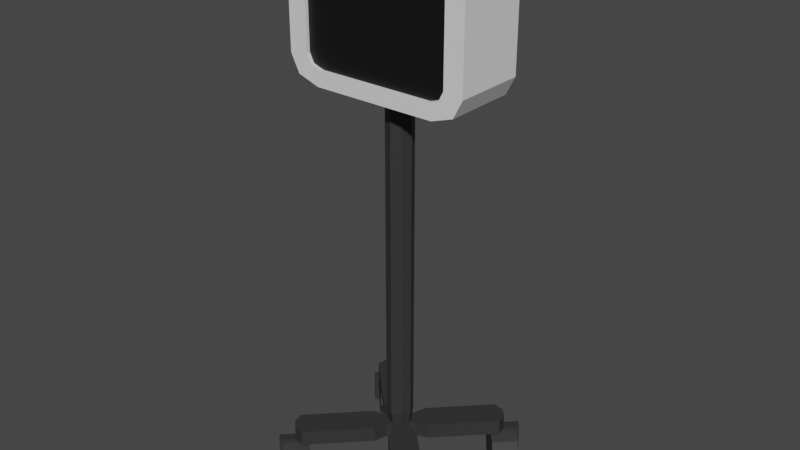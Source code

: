 # Source: heart_rate_monitor.blend  (saved by Blender 2.93.21; exported with 4.5.12 LTS)
import bpy
from mathutils import Matrix  # noqa: F401  (used for matrix-valued properties, if any)

bpy.ops.wm.read_factory_settings(use_empty=True)
scene = bpy.context.scene
scene.name = 'Scene'

# ---- collections
col_collection = bpy.data.collections.new('Collection'); scene.collection.children.link(col_collection)

# ---- materials (node trees are filled in below, after node groups)
mat_material_001 = bpy.data.materials.new('Material.001')
mat_material_001.use_transparent_shadow = False
mat_material_002 = bpy.data.materials.new('Material.002')
mat_material_002.use_transparent_shadow = False
mat_material_003 = bpy.data.materials.new('Material.003')
mat_material_003.use_transparent_shadow = False

# ---- material node trees
mat_material_001.use_nodes = True; mat_material_001.node_tree.nodes.clear()
_N = mat_material_001.node_tree.nodes; _L = mat_material_001.node_tree.links
n0 = _N.new('ShaderNodeBsdfPrincipled'); n0.name = 'Principled BSDF'; n0.location = (10, 300)
n0.distribution = 'GGX'
n0.subsurface_method = 'BURLEY'
n0.inputs[0].default_value = (0.0331, 0.0331, 0.0331, 1.0)
n0.inputs[3].default_value = 1.45
n0.inputs[27].default_value = (0.0, 0.0, 0.0, 1.0)
n0.inputs[28].default_value = 1.0
n1 = _N.new('ShaderNodeOutputMaterial'); n1.name = 'Material Output'; n1.location = (300, 300)
_L.new(n0.outputs[0], n1.inputs[0])
n1.is_active_output = True
mat_material_002.use_nodes = True; mat_material_002.node_tree.nodes.clear()
_N = mat_material_002.node_tree.nodes; _L = mat_material_002.node_tree.links
n0 = _N.new('ShaderNodeBsdfPrincipled'); n0.name = 'Principled BSDF'; n0.location = (10, 300)
n0.distribution = 'GGX'
n0.subsurface_method = 'BURLEY'
n0.inputs[3].default_value = 1.45
n0.inputs[27].default_value = (0.0, 0.0, 0.0, 1.0)
n0.inputs[28].default_value = 1.0
n1 = _N.new('ShaderNodeOutputMaterial'); n1.name = 'Material Output'; n1.location = (300, 300)
_L.new(n0.outputs[0], n1.inputs[0])
n1.is_active_output = True
mat_material_003.use_nodes = True; mat_material_003.node_tree.nodes.clear()
_N = mat_material_003.node_tree.nodes; _L = mat_material_003.node_tree.links
n0 = _N.new('ShaderNodeBsdfPrincipled'); n0.name = 'Principled BSDF'; n0.location = (10, 300)
n0.distribution = 'GGX'
n0.subsurface_method = 'BURLEY'
n0.inputs[0].default_value = (0.004242, 0.004242, 0.004242, 1.0)
n0.inputs[3].default_value = 1.45
n0.inputs[27].default_value = (0.0, 0.0, 0.0, 1.0)
n0.inputs[28].default_value = 1.0
n1 = _N.new('ShaderNodeOutputMaterial'); n1.name = 'Material Output'; n1.location = (300, 300)
_L.new(n0.outputs[0], n1.inputs[0])
n1.is_active_output = True

# ---- world
world_world = bpy.data.worlds.new('World'); scene.world = world_world
world_world.use_nodes = True; world_world.node_tree.nodes.clear()
_N = world_world.node_tree.nodes; _L = world_world.node_tree.links
n0 = _N.new('ShaderNodeOutputWorld'); n0.name = 'World Output'; n0.location = (300, 300)
n1 = _N.new('ShaderNodeBackground'); n1.name = 'Background'; n1.location = (10, 300)
n1.inputs[0].default_value = (0.05088, 0.05088, 0.05088, 1.0)
_L.new(n1.outputs[0], n0.inputs[0])
n0.is_active_output = True
world_world.color = (0.05088, 0.05088, 0.05088)
world_world.use_sun_shadow = False
world_world.sun_shadow_jitter_overblur = 0.0

# ---- meshes
me_cylinder = bpy.data.meshes.new('Cylinder')
me_cylinder.from_pydata([(0.0, 1.0, -5.092), (0.0, 1.0, 22.11), (0.7071, 0.7071, -5.092), (0.7071, 0.7071, 22.11), (1.0, -4.371e-08, -5.092), (1.0, -4.371e-08, 22.11), (0.7071, -0.7071, -5.092), (0.7071, -0.7071, 22.11), (-8.742e-08, -1.0, -5.092), (-8.742e-08, -1.0, 22.11), (-0.7071, -0.7071, -5.092), (-0.7071, -0.7071, 22.11), (-1.0, 1.192e-08, -5.092), (-1.0, 1.192e-08, 22.11), (-0.7071, 0.7071, -5.092), (-0.7071, 0.7071, 22.11), (-9.224e-08, 0.7933, -6.434), (0.5609, 0.5609, -6.434), (0.7933, -4.016e-08, -6.434), (0.5609, -0.5609, -6.434), (-1.616e-07, -0.7933, -6.434), (-0.5609, -0.5609, -6.434), (-0.7933, 3.975e-09, -6.434), (-0.5609, 0.5609, -6.434)], [], [(0, 1, 3, 2), (2, 3, 5, 4), (4, 5, 7, 6), (6, 7, 9, 8), (8, 9, 11, 10), (10, 11, 13, 12), (3, 1, 15, 13, 11, 9, 7, 5), (12, 13, 15, 14), (14, 15, 1, 0), (4, 6, 19, 18), (16, 17, 18, 19, 20, 21, 22, 23), (10, 12, 22, 21), (6, 8, 20, 19), (12, 14, 23, 22), (2, 4, 18, 17), (8, 10, 21, 20), (14, 0, 16, 23), (0, 2, 17, 16)])
_uv = me_cylinder.uv_layers.new(name='UVMap')
_uv.uv.foreach_set('vector', [1.0, 0.5, 1.0, 1.0, 0.875, 1.0, 0.875, 0.5, 0.875, 0.5, 0.875, 1.0, 0.75, 1.0, 0.75, 0.5, 0.75, 0.5, 0.75, 1.0, 0.625, 1.0, 0.625, 0.5, 0.625, 0.5, 0.625, 1.0, 0.5, 1.0, 0.5, 0.5, 0.5, 0.5, 0.5, 1.0, 0.375, 1.0, 0.375, 0.5, 0.375, 0.5, 0.375, 1.0, 0.25, 1.0, 0.25, 0.5, 0.4197, 0.4197, 0.25, 0.49, 0.08029, 0.4197, 0.01, 0.25, 0.08029, 0.08029, 0.25, 0.01, 0.4197, 0.08029, 0.49, 0.25, 0.25, 0.5, 0.25, 1.0, 0.125, 1.0, 0.125, 0.5, 0.125, 0.5, 0.125, 1.0, 0.0, 1.0, 0.0, 0.5, 0.75, 0.5, 0.625, 0.5, 0.625, 0.5, 0.75, 0.5, 0.75, 0.49, 0.9197, 0.4197, 0.99, 0.25, 0.9197, 0.08029, 0.75, 0.01, 0.5803, 0.08029, 0.51, 0.25, 0.5803, 0.4197, 0.375, 0.5, 0.25, 0.5, 0.25, 0.5, 0.375, 0.5, 0.625, 0.5, 0.5, 0.5, 0.5, 0.5, 0.625, 0.5, 0.25, 0.5, 0.125, 0.5, 0.125, 0.5, 0.25, 0.5, 0.875, 0.5, 0.75, 0.5, 0.75, 0.5, 0.875, 0.5, 0.5, 0.5, 0.375, 0.5, 0.375, 0.5, 0.5, 0.5, 0.125, 0.5, 0.0, 0.5, 0.0, 0.5, 0.125, 0.5, 1.0, 0.5, 0.875, 0.5, 0.875, 0.5, 1.0, 0.5])
me_cylinder.materials.append(mat_material_001)
me_cylinder.use_remesh_fix_poles = True
me_cylinder.use_remesh_preserve_attributes = False
me_cylinder.update()
me_cube_001 = bpy.data.meshes.new('Cube.001')
me_cube_001.from_pydata([(-0.5653, -0.7969, -1.0), (-0.5653, -0.7969, 1.0), (-1.0, 1.0, -1.0), (-1.0, 1.0, 1.0), (0.5653, -0.7969, -1.0), (0.5653, -0.7969, 1.0), (1.0, 1.0, -1.0), (1.0, 1.0, 1.0), (-1.0, -0.5499, -1.0), (-1.0, -0.5499, 1.0), (1.0, -0.5499, -1.0), (1.0, -0.5499, 1.0), (-0.5653, -1.192, -1.0), (-0.5653, -1.192, 1.0), (0.5653, -1.192, 1.0), (0.5653, -1.192, -1.0), (0.3333, 1.134, -1.0), (-0.3333, 1.134, -1.0), (-0.3333, 1.134, 1.0), (0.3333, 1.134, 1.0), (-0.1884, -0.7969, -1.0), (0.1884, -0.7969, -1.0), (0.1884, -0.7969, 1.0), (-0.1884, -0.7969, 1.0), (-0.3333, -0.5499, 1.0), (0.3333, -0.5499, 1.0), (0.3333, -0.5499, -1.0), (-0.3333, -0.5499, -1.0), (-0.1884, -1.192, -1.0), (0.1884, -1.192, -1.0), (0.1884, -1.192, 1.0), (-0.1884, -1.192, 1.0), (-1.0, 0.869, 1.0), (1.0, 0.869, -1.0), (-1.0, 0.869, -1.0), (1.0, 0.869, 1.0), (-0.3333, 0.9918, -1.0), (0.3333, 0.9918, -1.0), (0.3333, 0.9918, 1.0), (-0.3333, 0.9918, 1.0), (0.3333, 1.408, -1.396), (-0.3333, 1.408, -1.396), (-0.3333, 0.9918, -1.396), (0.3333, 0.9918, -1.396), (0.3333, 1.486, -1.0), (-0.3333, 1.486, -1.0), (0.3333, 1.486, -1.396), (-0.3333, 1.486, -1.396), (0.3333, 1.408, -4.704), (-0.3333, 1.408, -4.704), (0.3333, 1.486, -4.704), (-0.3333, 1.486, -4.704)], [], [(34, 32, 3, 2), (16, 19, 7, 6), (10, 11, 5, 4), (23, 1, 13, 31), (26, 10, 4, 21), (24, 9, 1, 23), (39, 32, 9, 24), (37, 33, 10, 26), (33, 35, 11, 10), (0, 1, 9, 8), (28, 31, 13, 12), (4, 5, 14, 15), (1, 0, 12, 13), (21, 4, 15, 29), (0, 20, 28, 12), (20, 21, 29, 28), (15, 14, 30, 29), (29, 30, 31, 28), (34, 36, 27, 8), (36, 37, 26, 27), (35, 38, 25, 11), (38, 39, 24, 25), (11, 25, 22, 5), (25, 24, 23, 22), (8, 27, 20, 0), (27, 26, 21, 20), (5, 22, 30, 14), (22, 23, 31, 30), (2, 3, 18, 17), (17, 18, 19, 16), (19, 18, 39, 38), (7, 19, 38, 35), (17, 16, 44, 45), (2, 17, 36, 34), (6, 7, 35, 33), (16, 6, 33, 37), (18, 3, 32, 39), (8, 9, 32, 34), (41, 40, 43, 42), (16, 37, 43, 40), (37, 36, 42, 43), (36, 17, 41, 42), (45, 44, 46, 47), (16, 40, 46, 44), (41, 47, 51, 49), (41, 17, 45, 47), (48, 49, 51, 50), (40, 41, 49, 48), (47, 46, 50, 51), (46, 40, 48, 50)])
_uv = me_cube_001.uv_layers.new(name='UVMap')
_uv.uv.foreach_set('vector', [0.375, 0.2394, 0.625, 0.2394, 0.625, 0.25, 0.375, 0.25, 0.375, 0.4167, 0.625, 0.4167, 0.625, 0.5, 0.375, 0.5, 0.375, 0.625, 0.625, 0.625, 0.625, 0.75, 0.375, 0.75, 0.7917, 0.75, 0.875, 0.75, 0.875, 0.75, 0.7917, 0.75, 0.2917, 0.625, 0.375, 0.625, 0.375, 0.75, 0.2917, 0.75, 0.7917, 0.625, 0.875, 0.625, 0.875, 0.75, 0.7917, 0.75, 0.7917, 0.5106, 0.875, 0.5106, 0.875, 0.625, 0.7917, 0.625, 0.2917, 0.5106, 0.375, 0.5106, 0.375, 0.625, 0.2917, 0.625, 0.375, 0.5106, 0.625, 0.5106, 0.625, 0.625, 0.375, 0.625, 0.375, 0.0, 0.625, 0.0, 0.625, 0.125, 0.375, 0.125, 0.375, 0.9167, 0.625, 0.9167, 0.625, 1.0, 0.375, 1.0, 0.375, 0.75, 0.625, 0.75, 0.625, 0.75, 0.375, 0.75, 0.625, 0.0, 0.375, 0.0, 0.375, 0.0, 0.625, 0.0, 0.2917, 0.75, 0.375, 0.75, 0.375, 0.75, 0.2917, 0.75, 0.125, 0.75, 0.2083, 0.75, 0.2083, 0.75, 0.125, 0.75, 0.2083, 0.75, 0.2917, 0.75, 0.2917, 0.75, 0.2083, 0.75, 0.375, 0.75, 0.625, 0.75, 0.625, 0.8333, 0.375, 0.8333, 0.375, 0.8333, 0.625, 0.8333, 0.625, 0.9167, 0.375, 0.9167, 0.125, 0.5106, 0.2083, 0.5106, 0.2083, 0.625, 0.125, 0.625, 0.2083, 0.5106, 0.2917, 0.5106, 0.2917, 0.625, 0.2083, 0.625, 0.625, 0.5106, 0.7083, 0.5106, 0.7083, 0.625, 0.625, 0.625, 0.7083, 0.5106, 0.7917, 0.5106, 0.7917, 0.625, 0.7083, 0.625, 0.625, 0.625, 0.7083, 0.625, 0.7083, 0.75, 0.625, 0.75, 0.7083, 0.625, 0.7917, 0.625, 0.7917, 0.75, 0.7083, 0.75, 0.125, 0.625, 0.2083, 0.625, 0.2083, 0.75, 0.125, 0.75, 0.2083, 0.625, 0.2917, 0.625, 0.2917, 0.75, 0.2083, 0.75, 0.625, 0.75, 0.7083, 0.75, 0.7083, 0.75, 0.625, 0.75, 0.7083, 0.75, 0.7917, 0.75, 0.7917, 0.75, 0.7083, 0.75, 0.375, 0.25, 0.625, 0.25, 0.625, 0.3333, 0.375, 0.3333, 0.375, 0.3333, 0.625, 0.3333, 0.625, 0.4167, 0.375, 0.4167, 0.7083, 0.5, 0.7917, 0.5, 0.7917, 0.5106, 0.7083, 0.5106, 0.625, 0.5, 0.7083, 0.5, 0.7083, 0.5106, 0.625, 0.5106, 0.375, 0.3333, 0.375, 0.4167, 0.375, 0.4167, 0.375, 0.3333, 0.125, 0.5, 0.2083, 0.5, 0.2083, 0.5106, 0.125, 0.5106, 0.375, 0.5, 0.625, 0.5, 0.625, 0.5106, 0.375, 0.5106, 0.2917, 0.5, 0.375, 0.5, 0.375, 0.5106, 0.2917, 0.5106, 0.7917, 0.5, 0.875, 0.5, 0.875, 0.5106, 0.7917, 0.5106, 0.375, 0.125, 0.625, 0.125, 0.625, 0.2394, 0.375, 0.2394, 0.2083, 0.5, 0.2917, 0.5, 0.2917, 0.5106, 0.2083, 0.5106, 0.2917, 0.5, 0.2917, 0.5106, 0.2917, 0.5106, 0.2917, 0.5, 0.2917, 0.5106, 0.2083, 0.5106, 0.2083, 0.5106, 0.2917, 0.5106, 0.2083, 0.5106, 0.2083, 0.5, 0.2083, 0.5, 0.2083, 0.5106, 0.375, 0.3333, 0.375, 0.4167, 0.375, 0.4167, 0.375, 0.3333, 0.2917, 0.5, 0.2917, 0.5, 0.2917, 0.5, 0.2917, 0.5, 0.2083, 0.5, 0.2083, 0.5, 0.2083, 0.5, 0.2083, 0.5, 0.2083, 0.5, 0.2083, 0.5, 0.2083, 0.5, 0.2083, 0.5, 0.2917, 0.5, 0.2083, 0.5, 0.2083, 0.5, 0.2917, 0.5, 0.2917, 0.5, 0.2083, 0.5, 0.2083, 0.5, 0.2917, 0.5, 0.375, 0.3333, 0.375, 0.4167, 0.375, 0.4167, 0.375, 0.3333, 0.2917, 0.5, 0.2917, 0.5, 0.2917, 0.5, 0.2917, 0.5])
me_cube_001.materials.append(mat_material_001)
me_cube_001.use_remesh_fix_poles = True
me_cube_001.use_remesh_preserve_attributes = False
me_cube_001.update()
me_cylinder_001 = bpy.data.meshes.new('Cylinder.001')
me_cylinder_001.from_pydata([(0.0, 1.0, -1.0), (0.0, 1.0, 1.0), (0.7071, 0.7071, -1.0), (0.7071, 0.7071, 1.0), (1.0, -4.371e-08, -1.0), (1.0, -4.371e-08, 1.0), (0.7071, -0.7071, -1.0), (0.7071, -0.7071, 1.0), (-8.742e-08, -1.0, -1.0), (-8.742e-08, -1.0, 1.0), (-0.7071, -0.7071, -1.0), (-0.7071, -0.7071, 1.0), (-1.0, 1.192e-08, -1.0), (-1.0, 1.192e-08, 1.0), (-0.7071, 0.7071, -1.0), (-0.7071, 0.7071, 1.0)], [], [(0, 1, 3, 2), (2, 3, 5, 4), (4, 5, 7, 6), (6, 7, 9, 8), (8, 9, 11, 10), (10, 11, 13, 12), (3, 1, 15, 13, 11, 9, 7, 5), (12, 13, 15, 14), (14, 15, 1, 0), (0, 2, 4, 6, 8, 10, 12, 14)])
_uv = me_cylinder_001.uv_layers.new(name='UVMap')
_uv.uv.foreach_set('vector', [1.0, 0.5, 1.0, 1.0, 0.875, 1.0, 0.875, 0.5, 0.875, 0.5, 0.875, 1.0, 0.75, 1.0, 0.75, 0.5, 0.75, 0.5, 0.75, 1.0, 0.625, 1.0, 0.625, 0.5, 0.625, 0.5, 0.625, 1.0, 0.5, 1.0, 0.5, 0.5, 0.5, 0.5, 0.5, 1.0, 0.375, 1.0, 0.375, 0.5, 0.375, 0.5, 0.375, 1.0, 0.25, 1.0, 0.25, 0.5, 0.4197, 0.4197, 0.25, 0.49, 0.08029, 0.4197, 0.01, 0.25, 0.08029, 0.08029, 0.25, 0.01, 0.4197, 0.08029, 0.49, 0.25, 0.25, 0.5, 0.25, 1.0, 0.125, 1.0, 0.125, 0.5, 0.125, 0.5, 0.125, 1.0, 0.0, 1.0, 0.0, 0.5, 0.75, 0.49, 0.9197, 0.4197, 0.99, 0.25, 0.9197, 0.08029, 0.75, 0.01, 0.5803, 0.08029, 0.51, 0.25, 0.5803, 0.4197])
me_cylinder_001.materials.append(mat_material_001)
me_cylinder_001.use_remesh_fix_poles = True
me_cylinder_001.use_remesh_preserve_attributes = False
me_cylinder_001.update()
me_cube_002 = bpy.data.meshes.new('Cube.002')
me_cube_002.from_pydata([(-0.5653, -0.7969, -1.0), (-0.5653, -0.7969, 1.0), (-1.0, 1.0, -1.0), (-1.0, 1.0, 1.0), (0.5653, -0.7969, -1.0), (0.5653, -0.7969, 1.0), (1.0, 1.0, -1.0), (1.0, 1.0, 1.0), (-1.0, -0.5499, -1.0), (-1.0, -0.5499, 1.0), (1.0, -0.5499, -1.0), (1.0, -0.5499, 1.0), (-0.5653, -1.192, -1.0), (-0.5653, -1.192, 1.0), (0.5653, -1.192, 1.0), (0.5653, -1.192, -1.0), (0.3333, 1.134, -1.0), (-0.3333, 1.134, -1.0), (-0.3333, 1.134, 1.0), (0.3333, 1.134, 1.0), (-0.1884, -0.7969, -1.0), (0.1884, -0.7969, -1.0), (0.1884, -0.7969, 1.0), (-0.1884, -0.7969, 1.0), (-0.3333, -0.5499, 1.0), (0.3333, -0.5499, 1.0), (0.3333, -0.5499, -1.0), (-0.3333, -0.5499, -1.0), (-0.1884, -1.192, -1.0), (0.1884, -1.192, -1.0), (0.1884, -1.192, 1.0), (-0.1884, -1.192, 1.0), (-1.0, 0.869, 1.0), (1.0, 0.869, -1.0), (-1.0, 0.869, -1.0), (1.0, 0.869, 1.0), (-0.3333, 0.9918, -1.0), (0.3333, 0.9918, -1.0), (0.3333, 0.9918, 1.0), (-0.3333, 0.9918, 1.0), (0.3333, 1.408, -1.396), (-0.3333, 1.408, -1.396), (-0.3333, 0.9918, -1.396), (0.3333, 0.9918, -1.396), (0.3333, 1.486, -1.0), (-0.3333, 1.486, -1.0), (0.3333, 1.486, -1.396), (-0.3333, 1.486, -1.396), (0.3333, 1.408, -4.704), (-0.3333, 1.408, -4.704), (0.3333, 1.486, -4.704), (-0.3333, 1.486, -4.704)], [], [(34, 32, 3, 2), (16, 19, 7, 6), (10, 11, 5, 4), (23, 1, 13, 31), (26, 10, 4, 21), (24, 9, 1, 23), (39, 32, 9, 24), (37, 33, 10, 26), (33, 35, 11, 10), (0, 1, 9, 8), (28, 31, 13, 12), (4, 5, 14, 15), (1, 0, 12, 13), (21, 4, 15, 29), (0, 20, 28, 12), (20, 21, 29, 28), (15, 14, 30, 29), (29, 30, 31, 28), (34, 36, 27, 8), (36, 37, 26, 27), (35, 38, 25, 11), (38, 39, 24, 25), (11, 25, 22, 5), (25, 24, 23, 22), (8, 27, 20, 0), (27, 26, 21, 20), (5, 22, 30, 14), (22, 23, 31, 30), (2, 3, 18, 17), (17, 18, 19, 16), (19, 18, 39, 38), (7, 19, 38, 35), (17, 16, 44, 45), (2, 17, 36, 34), (6, 7, 35, 33), (16, 6, 33, 37), (18, 3, 32, 39), (8, 9, 32, 34), (41, 40, 43, 42), (16, 37, 43, 40), (37, 36, 42, 43), (36, 17, 41, 42), (45, 44, 46, 47), (16, 40, 46, 44), (41, 47, 51, 49), (41, 17, 45, 47), (48, 49, 51, 50), (40, 41, 49, 48), (47, 46, 50, 51), (46, 40, 48, 50)])
_uv = me_cube_002.uv_layers.new(name='UVMap')
_uv.uv.foreach_set('vector', [0.375, 0.2394, 0.625, 0.2394, 0.625, 0.25, 0.375, 0.25, 0.375, 0.4167, 0.625, 0.4167, 0.625, 0.5, 0.375, 0.5, 0.375, 0.625, 0.625, 0.625, 0.625, 0.75, 0.375, 0.75, 0.7917, 0.75, 0.875, 0.75, 0.875, 0.75, 0.7917, 0.75, 0.2917, 0.625, 0.375, 0.625, 0.375, 0.75, 0.2917, 0.75, 0.7917, 0.625, 0.875, 0.625, 0.875, 0.75, 0.7917, 0.75, 0.7917, 0.5106, 0.875, 0.5106, 0.875, 0.625, 0.7917, 0.625, 0.2917, 0.5106, 0.375, 0.5106, 0.375, 0.625, 0.2917, 0.625, 0.375, 0.5106, 0.625, 0.5106, 0.625, 0.625, 0.375, 0.625, 0.375, 0.0, 0.625, 0.0, 0.625, 0.125, 0.375, 0.125, 0.375, 0.9167, 0.625, 0.9167, 0.625, 1.0, 0.375, 1.0, 0.375, 0.75, 0.625, 0.75, 0.625, 0.75, 0.375, 0.75, 0.625, 0.0, 0.375, 0.0, 0.375, 0.0, 0.625, 0.0, 0.2917, 0.75, 0.375, 0.75, 0.375, 0.75, 0.2917, 0.75, 0.125, 0.75, 0.2083, 0.75, 0.2083, 0.75, 0.125, 0.75, 0.2083, 0.75, 0.2917, 0.75, 0.2917, 0.75, 0.2083, 0.75, 0.375, 0.75, 0.625, 0.75, 0.625, 0.8333, 0.375, 0.8333, 0.375, 0.8333, 0.625, 0.8333, 0.625, 0.9167, 0.375, 0.9167, 0.125, 0.5106, 0.2083, 0.5106, 0.2083, 0.625, 0.125, 0.625, 0.2083, 0.5106, 0.2917, 0.5106, 0.2917, 0.625, 0.2083, 0.625, 0.625, 0.5106, 0.7083, 0.5106, 0.7083, 0.625, 0.625, 0.625, 0.7083, 0.5106, 0.7917, 0.5106, 0.7917, 0.625, 0.7083, 0.625, 0.625, 0.625, 0.7083, 0.625, 0.7083, 0.75, 0.625, 0.75, 0.7083, 0.625, 0.7917, 0.625, 0.7917, 0.75, 0.7083, 0.75, 0.125, 0.625, 0.2083, 0.625, 0.2083, 0.75, 0.125, 0.75, 0.2083, 0.625, 0.2917, 0.625, 0.2917, 0.75, 0.2083, 0.75, 0.625, 0.75, 0.7083, 0.75, 0.7083, 0.75, 0.625, 0.75, 0.7083, 0.75, 0.7917, 0.75, 0.7917, 0.75, 0.7083, 0.75, 0.375, 0.25, 0.625, 0.25, 0.625, 0.3333, 0.375, 0.3333, 0.375, 0.3333, 0.625, 0.3333, 0.625, 0.4167, 0.375, 0.4167, 0.7083, 0.5, 0.7917, 0.5, 0.7917, 0.5106, 0.7083, 0.5106, 0.625, 0.5, 0.7083, 0.5, 0.7083, 0.5106, 0.625, 0.5106, 0.375, 0.3333, 0.375, 0.4167, 0.375, 0.4167, 0.375, 0.3333, 0.125, 0.5, 0.2083, 0.5, 0.2083, 0.5106, 0.125, 0.5106, 0.375, 0.5, 0.625, 0.5, 0.625, 0.5106, 0.375, 0.5106, 0.2917, 0.5, 0.375, 0.5, 0.375, 0.5106, 0.2917, 0.5106, 0.7917, 0.5, 0.875, 0.5, 0.875, 0.5106, 0.7917, 0.5106, 0.375, 0.125, 0.625, 0.125, 0.625, 0.2394, 0.375, 0.2394, 0.2083, 0.5, 0.2917, 0.5, 0.2917, 0.5106, 0.2083, 0.5106, 0.2917, 0.5, 0.2917, 0.5106, 0.2917, 0.5106, 0.2917, 0.5, 0.2917, 0.5106, 0.2083, 0.5106, 0.2083, 0.5106, 0.2917, 0.5106, 0.2083, 0.5106, 0.2083, 0.5, 0.2083, 0.5, 0.2083, 0.5106, 0.375, 0.3333, 0.375, 0.4167, 0.375, 0.4167, 0.375, 0.3333, 0.2917, 0.5, 0.2917, 0.5, 0.2917, 0.5, 0.2917, 0.5, 0.2083, 0.5, 0.2083, 0.5, 0.2083, 0.5, 0.2083, 0.5, 0.2083, 0.5, 0.2083, 0.5, 0.2083, 0.5, 0.2083, 0.5, 0.2917, 0.5, 0.2083, 0.5, 0.2083, 0.5, 0.2917, 0.5, 0.2917, 0.5, 0.2083, 0.5, 0.2083, 0.5, 0.2917, 0.5, 0.375, 0.3333, 0.375, 0.4167, 0.375, 0.4167, 0.375, 0.3333, 0.2917, 0.5, 0.2917, 0.5, 0.2917, 0.5, 0.2917, 0.5])
me_cube_002.materials.append(mat_material_001)
me_cube_002.use_remesh_fix_poles = True
me_cube_002.use_remesh_preserve_attributes = False
me_cube_002.update()
me_cylinder_002 = bpy.data.meshes.new('Cylinder.002')
me_cylinder_002.from_pydata([(0.0, 1.0, -1.0), (0.0, 1.0, 1.0), (0.7071, 0.7071, -1.0), (0.7071, 0.7071, 1.0), (1.0, -4.371e-08, -1.0), (1.0, -4.371e-08, 1.0), (0.7071, -0.7071, -1.0), (0.7071, -0.7071, 1.0), (-8.742e-08, -1.0, -1.0), (-8.742e-08, -1.0, 1.0), (-0.7071, -0.7071, -1.0), (-0.7071, -0.7071, 1.0), (-1.0, 1.192e-08, -1.0), (-1.0, 1.192e-08, 1.0), (-0.7071, 0.7071, -1.0), (-0.7071, 0.7071, 1.0)], [], [(0, 1, 3, 2), (2, 3, 5, 4), (4, 5, 7, 6), (6, 7, 9, 8), (8, 9, 11, 10), (10, 11, 13, 12), (3, 1, 15, 13, 11, 9, 7, 5), (12, 13, 15, 14), (14, 15, 1, 0), (0, 2, 4, 6, 8, 10, 12, 14)])
_uv = me_cylinder_002.uv_layers.new(name='UVMap')
_uv.uv.foreach_set('vector', [1.0, 0.5, 1.0, 1.0, 0.875, 1.0, 0.875, 0.5, 0.875, 0.5, 0.875, 1.0, 0.75, 1.0, 0.75, 0.5, 0.75, 0.5, 0.75, 1.0, 0.625, 1.0, 0.625, 0.5, 0.625, 0.5, 0.625, 1.0, 0.5, 1.0, 0.5, 0.5, 0.5, 0.5, 0.5, 1.0, 0.375, 1.0, 0.375, 0.5, 0.375, 0.5, 0.375, 1.0, 0.25, 1.0, 0.25, 0.5, 0.4197, 0.4197, 0.25, 0.49, 0.08029, 0.4197, 0.01, 0.25, 0.08029, 0.08029, 0.25, 0.01, 0.4197, 0.08029, 0.49, 0.25, 0.25, 0.5, 0.25, 1.0, 0.125, 1.0, 0.125, 0.5, 0.125, 0.5, 0.125, 1.0, 0.0, 1.0, 0.0, 0.5, 0.75, 0.49, 0.9197, 0.4197, 0.99, 0.25, 0.9197, 0.08029, 0.75, 0.01, 0.5803, 0.08029, 0.51, 0.25, 0.5803, 0.4197])
me_cylinder_002.materials.append(mat_material_001)
me_cylinder_002.use_remesh_fix_poles = True
me_cylinder_002.use_remesh_preserve_attributes = False
me_cylinder_002.update()
me_cube_003 = bpy.data.meshes.new('Cube.003')
me_cube_003.from_pydata([(-0.5653, -0.7969, -1.0), (-0.5653, -0.7969, 1.0), (-1.0, 1.0, -1.0), (-1.0, 1.0, 1.0), (0.5653, -0.7969, -1.0), (0.5653, -0.7969, 1.0), (1.0, 1.0, -1.0), (1.0, 1.0, 1.0), (-1.0, -0.5499, -1.0), (-1.0, -0.5499, 1.0), (1.0, -0.5499, -1.0), (1.0, -0.5499, 1.0), (-0.5653, -1.192, -1.0), (-0.5653, -1.192, 1.0), (0.5653, -1.192, 1.0), (0.5653, -1.192, -1.0), (0.3333, 1.134, -1.0), (-0.3333, 1.134, -1.0), (-0.3333, 1.134, 1.0), (0.3333, 1.134, 1.0), (-0.1884, -0.7969, -1.0), (0.1884, -0.7969, -1.0), (0.1884, -0.7969, 1.0), (-0.1884, -0.7969, 1.0), (-0.3333, -0.5499, 1.0), (0.3333, -0.5499, 1.0), (0.3333, -0.5499, -1.0), (-0.3333, -0.5499, -1.0), (-0.1884, -1.192, -1.0), (0.1884, -1.192, -1.0), (0.1884, -1.192, 1.0), (-0.1884, -1.192, 1.0), (-1.0, 0.869, 1.0), (1.0, 0.869, -1.0), (-1.0, 0.869, -1.0), (1.0, 0.869, 1.0), (-0.3333, 0.9918, -1.0), (0.3333, 0.9918, -1.0), (0.3333, 0.9918, 1.0), (-0.3333, 0.9918, 1.0), (-0.1374, 1.134, -1.0), (-0.1374, 0.9318, -1.0), (0.3312, 0.9318, -1.0), (0.3312, 1.134, -1.0), (-1.04, 1.134, -1.396), (-1.04, 0.9318, -1.396), (0.3312, 0.9318, -1.396), (0.3312, 1.134, -1.396), (-1.298, 1.134, -1.0), (-1.298, 0.9318, -1.0), (-1.298, 1.134, -1.396), (-1.298, 0.9318, -1.396), (-1.04, 1.134, -4.704), (-1.04, 0.9318, -4.704), (-1.298, 1.134, -4.704), (-1.298, 0.9318, -4.704)], [], [(34, 32, 3, 2), (16, 19, 7, 6), (10, 11, 5, 4), (23, 1, 13, 31), (26, 10, 4, 21), (24, 9, 1, 23), (39, 32, 9, 24), (37, 33, 10, 26), (33, 35, 11, 10), (0, 1, 9, 8), (28, 31, 13, 12), (4, 5, 14, 15), (1, 0, 12, 13), (21, 4, 15, 29), (0, 20, 28, 12), (20, 21, 29, 28), (15, 14, 30, 29), (29, 30, 31, 28), (34, 36, 27, 8), (36, 37, 26, 27), (35, 38, 25, 11), (38, 39, 24, 25), (11, 25, 22, 5), (25, 24, 23, 22), (8, 27, 20, 0), (27, 26, 21, 20), (5, 22, 30, 14), (22, 23, 31, 30), (2, 3, 18, 17), (17, 18, 19, 16), (19, 18, 39, 38), (7, 19, 38, 35), (2, 17, 36, 34), (6, 7, 35, 33), (16, 6, 33, 37), (18, 3, 32, 39), (8, 9, 32, 34), (41, 40, 48, 49), (45, 44, 47, 46), (40, 43, 47, 44), (43, 42, 46, 47), (42, 41, 45, 46), (49, 48, 50, 51), (40, 44, 50, 48), (45, 51, 55, 53), (45, 41, 49, 51), (52, 53, 55, 54), (44, 45, 53, 52), (51, 50, 54, 55), (50, 44, 52, 54)])
_uv = me_cube_003.uv_layers.new(name='UVMap')
_uv.uv.foreach_set('vector', [0.375, 0.2394, 0.625, 0.2394, 0.625, 0.25, 0.375, 0.25, 0.375, 0.4167, 0.625, 0.4167, 0.625, 0.5, 0.375, 0.5, 0.375, 0.625, 0.625, 0.625, 0.625, 0.75, 0.375, 0.75, 0.7917, 0.75, 0.875, 0.75, 0.875, 0.75, 0.7917, 0.75, 0.2917, 0.625, 0.375, 0.625, 0.375, 0.75, 0.2917, 0.75, 0.7917, 0.625, 0.875, 0.625, 0.875, 0.75, 0.7917, 0.75, 0.7917, 0.5106, 0.875, 0.5106, 0.875, 0.625, 0.7917, 0.625, 0.2917, 0.5106, 0.375, 0.5106, 0.375, 0.625, 0.2917, 0.625, 0.375, 0.5106, 0.625, 0.5106, 0.625, 0.625, 0.375, 0.625, 0.375, 0.0, 0.625, 0.0, 0.625, 0.125, 0.375, 0.125, 0.375, 0.9167, 0.625, 0.9167, 0.625, 1.0, 0.375, 1.0, 0.375, 0.75, 0.625, 0.75, 0.625, 0.75, 0.375, 0.75, 0.625, 0.0, 0.375, 0.0, 0.375, 0.0, 0.625, 0.0, 0.2917, 0.75, 0.375, 0.75, 0.375, 0.75, 0.2917, 0.75, 0.125, 0.75, 0.2083, 0.75, 0.2083, 0.75, 0.125, 0.75, 0.2083, 0.75, 0.2917, 0.75, 0.2917, 0.75, 0.2083, 0.75, 0.375, 0.75, 0.625, 0.75, 0.625, 0.8333, 0.375, 0.8333, 0.375, 0.8333, 0.625, 0.8333, 0.625, 0.9167, 0.375, 0.9167, 0.125, 0.5106, 0.2083, 0.5106, 0.2083, 0.625, 0.125, 0.625, 0.2083, 0.5106, 0.2917, 0.5106, 0.2917, 0.625, 0.2083, 0.625, 0.625, 0.5106, 0.7083, 0.5106, 0.7083, 0.625, 0.625, 0.625, 0.7083, 0.5106, 0.7917, 0.5106, 0.7917, 0.625, 0.7083, 0.625, 0.625, 0.625, 0.7083, 0.625, 0.7083, 0.75, 0.625, 0.75, 0.7083, 0.625, 0.7917, 0.625, 0.7917, 0.75, 0.7083, 0.75, 0.125, 0.625, 0.2083, 0.625, 0.2083, 0.75, 0.125, 0.75, 0.2083, 0.625, 0.2917, 0.625, 0.2917, 0.75, 0.2083, 0.75, 0.625, 0.75, 0.7083, 0.75, 0.7083, 0.75, 0.625, 0.75, 0.7083, 0.75, 0.7917, 0.75, 0.7917, 0.75, 0.7083, 0.75, 0.375, 0.25, 0.625, 0.25, 0.625, 0.3333, 0.375, 0.3333, 0.375, 0.3333, 0.625, 0.3333, 0.625, 0.4167, 0.375, 0.4167, 0.7083, 0.5, 0.7917, 0.5, 0.7917, 0.5106, 0.7083, 0.5106, 0.625, 0.5, 0.7083, 0.5, 0.7083, 0.5106, 0.625, 0.5106, 0.125, 0.5, 0.2083, 0.5, 0.2083, 0.5106, 0.125, 0.5106, 0.375, 0.5, 0.625, 0.5, 0.625, 0.5106, 0.375, 0.5106, 0.2917, 0.5, 0.375, 0.5, 0.375, 0.5106, 0.2917, 0.5106, 0.7917, 0.5, 0.875, 0.5, 0.875, 0.5106, 0.7917, 0.5106, 0.375, 0.125, 0.625, 0.125, 0.625, 0.2394, 0.375, 0.2394, 0.375, 0.3333, 0.375, 0.4167, 0.375, 0.4167, 0.375, 0.3333, 0.2083, 0.5, 0.2917, 0.5, 0.2917, 0.5106, 0.2083, 0.5106, 0.2917, 0.5, 0.2917, 0.5106, 0.2917, 0.5106, 0.2917, 0.5, 0.2917, 0.5106, 0.2083, 0.5106, 0.2083, 0.5106, 0.2917, 0.5106, 0.2083, 0.5106, 0.2083, 0.5, 0.2083, 0.5, 0.2083, 0.5106, 0.375, 0.3333, 0.375, 0.4167, 0.375, 0.4167, 0.375, 0.3333, 0.2917, 0.5, 0.2917, 0.5, 0.2917, 0.5, 0.2917, 0.5, 0.2083, 0.5, 0.2083, 0.5, 0.2083, 0.5, 0.2083, 0.5, 0.2083, 0.5, 0.2083, 0.5, 0.2083, 0.5, 0.2083, 0.5, 0.2917, 0.5, 0.2083, 0.5, 0.2083, 0.5, 0.2917, 0.5, 0.2917, 0.5, 0.2083, 0.5, 0.2083, 0.5, 0.2917, 0.5, 0.375, 0.3333, 0.375, 0.4167, 0.375, 0.4167, 0.375, 0.3333, 0.2917, 0.5, 0.2917, 0.5, 0.2917, 0.5, 0.2917, 0.5])
me_cube_003.materials.append(mat_material_001)
me_cube_003.use_remesh_fix_poles = True
me_cube_003.use_remesh_preserve_attributes = False
me_cube_003.update()
me_cylinder_003 = bpy.data.meshes.new('Cylinder.003')
me_cylinder_003.from_pydata([(0.0, 1.0, -1.0), (0.0, 1.0, 1.0), (0.7071, 0.7071, -1.0), (0.7071, 0.7071, 1.0), (1.0, -4.371e-08, -1.0), (1.0, -4.371e-08, 1.0), (0.7071, -0.7071, -1.0), (0.7071, -0.7071, 1.0), (-8.742e-08, -1.0, -1.0), (-8.742e-08, -1.0, 1.0), (-0.7071, -0.7071, -1.0), (-0.7071, -0.7071, 1.0), (-1.0, 1.192e-08, -1.0), (-1.0, 1.192e-08, 1.0), (-0.7071, 0.7071, -1.0), (-0.7071, 0.7071, 1.0)], [], [(0, 1, 3, 2), (2, 3, 5, 4), (4, 5, 7, 6), (6, 7, 9, 8), (8, 9, 11, 10), (10, 11, 13, 12), (3, 1, 15, 13, 11, 9, 7, 5), (12, 13, 15, 14), (14, 15, 1, 0), (0, 2, 4, 6, 8, 10, 12, 14)])
_uv = me_cylinder_003.uv_layers.new(name='UVMap')
_uv.uv.foreach_set('vector', [1.0, 0.5, 1.0, 1.0, 0.875, 1.0, 0.875, 0.5, 0.875, 0.5, 0.875, 1.0, 0.75, 1.0, 0.75, 0.5, 0.75, 0.5, 0.75, 1.0, 0.625, 1.0, 0.625, 0.5, 0.625, 0.5, 0.625, 1.0, 0.5, 1.0, 0.5, 0.5, 0.5, 0.5, 0.5, 1.0, 0.375, 1.0, 0.375, 0.5, 0.375, 0.5, 0.375, 1.0, 0.25, 1.0, 0.25, 0.5, 0.4197, 0.4197, 0.25, 0.49, 0.08029, 0.4197, 0.01, 0.25, 0.08029, 0.08029, 0.25, 0.01, 0.4197, 0.08029, 0.49, 0.25, 0.25, 0.5, 0.25, 1.0, 0.125, 1.0, 0.125, 0.5, 0.125, 0.5, 0.125, 1.0, 0.0, 1.0, 0.0, 0.5, 0.75, 0.49, 0.9197, 0.4197, 0.99, 0.25, 0.9197, 0.08029, 0.75, 0.01, 0.5803, 0.08029, 0.51, 0.25, 0.5803, 0.4197])
me_cylinder_003.materials.append(mat_material_001)
me_cylinder_003.use_remesh_fix_poles = True
me_cylinder_003.use_remesh_preserve_attributes = False
me_cylinder_003.update()
me_cube_005 = bpy.data.meshes.new('Cube.005')
me_cube_005.from_pydata([(-0.5653, -0.7969, -1.0), (-0.5653, -0.7969, 1.0), (-1.0, 1.0, -1.0), (-1.0, 1.0, 1.0), (0.5653, -0.7969, -1.0), (0.5653, -0.7969, 1.0), (1.0, 1.0, -1.0), (1.0, 1.0, 1.0), (-1.0, -0.5499, -1.0), (-1.0, -0.5499, 1.0), (1.0, -0.5499, -1.0), (1.0, -0.5499, 1.0), (-0.5653, -1.192, -1.0), (-0.5653, -1.192, 1.0), (0.5653, -1.192, 1.0), (0.5653, -1.192, -1.0), (0.3333, 1.134, -1.0), (-0.3333, 1.134, -1.0), (-0.3333, 1.134, 1.0), (0.3333, 1.134, 1.0), (-0.1884, -0.7969, -1.0), (0.1884, -0.7969, -1.0), (0.1884, -0.7969, 1.0), (-0.1884, -0.7969, 1.0), (-0.3333, -0.5499, 1.0), (0.3333, -0.5499, 1.0), (0.3333, -0.5499, -1.0), (-0.3333, -0.5499, -1.0), (-0.1884, -1.192, -1.0), (0.1884, -1.192, -1.0), (0.1884, -1.192, 1.0), (-0.1884, -1.192, 1.0), (-1.0, 0.869, 1.0), (1.0, 0.869, -1.0), (-1.0, 0.869, -1.0), (1.0, 0.869, 1.0), (-0.3333, 0.9918, -1.0), (0.3333, 0.9918, -1.0), (0.3333, 0.9918, 1.0), (-0.3333, 0.9918, 1.0), (-0.1374, 1.134, -1.0), (-0.1374, 0.9318, -1.0), (0.3312, 0.9318, -1.0), (0.3312, 1.134, -1.0), (-1.04, 1.134, -1.396), (-1.04, 0.9318, -1.396), (0.3312, 0.9318, -1.396), (0.3312, 1.134, -1.396), (-1.298, 1.134, -1.0), (-1.298, 0.9318, -1.0), (-1.298, 1.134, -1.396), (-1.298, 0.9318, -1.396), (-1.04, 1.134, -4.704), (-1.04, 0.9318, -4.704), (-1.298, 1.134, -4.704), (-1.298, 0.9318, -4.704)], [], [(34, 32, 3, 2), (16, 19, 7, 6), (10, 11, 5, 4), (23, 1, 13, 31), (26, 10, 4, 21), (24, 9, 1, 23), (39, 32, 9, 24), (37, 33, 10, 26), (33, 35, 11, 10), (0, 1, 9, 8), (28, 31, 13, 12), (4, 5, 14, 15), (1, 0, 12, 13), (21, 4, 15, 29), (0, 20, 28, 12), (20, 21, 29, 28), (15, 14, 30, 29), (29, 30, 31, 28), (34, 36, 27, 8), (36, 37, 26, 27), (35, 38, 25, 11), (38, 39, 24, 25), (11, 25, 22, 5), (25, 24, 23, 22), (8, 27, 20, 0), (27, 26, 21, 20), (5, 22, 30, 14), (22, 23, 31, 30), (2, 3, 18, 17), (17, 18, 19, 16), (19, 18, 39, 38), (7, 19, 38, 35), (2, 17, 36, 34), (6, 7, 35, 33), (16, 6, 33, 37), (18, 3, 32, 39), (8, 9, 32, 34), (41, 40, 48, 49), (45, 44, 47, 46), (40, 43, 47, 44), (43, 42, 46, 47), (42, 41, 45, 46), (49, 48, 50, 51), (40, 44, 50, 48), (45, 51, 55, 53), (45, 41, 49, 51), (52, 53, 55, 54), (44, 45, 53, 52), (51, 50, 54, 55), (50, 44, 52, 54)])
_uv = me_cube_005.uv_layers.new(name='UVMap')
_uv.uv.foreach_set('vector', [0.375, 0.2394, 0.625, 0.2394, 0.625, 0.25, 0.375, 0.25, 0.375, 0.4167, 0.625, 0.4167, 0.625, 0.5, 0.375, 0.5, 0.375, 0.625, 0.625, 0.625, 0.625, 0.75, 0.375, 0.75, 0.7917, 0.75, 0.875, 0.75, 0.875, 0.75, 0.7917, 0.75, 0.2917, 0.625, 0.375, 0.625, 0.375, 0.75, 0.2917, 0.75, 0.7917, 0.625, 0.875, 0.625, 0.875, 0.75, 0.7917, 0.75, 0.7917, 0.5106, 0.875, 0.5106, 0.875, 0.625, 0.7917, 0.625, 0.2917, 0.5106, 0.375, 0.5106, 0.375, 0.625, 0.2917, 0.625, 0.375, 0.5106, 0.625, 0.5106, 0.625, 0.625, 0.375, 0.625, 0.375, 0.0, 0.625, 0.0, 0.625, 0.125, 0.375, 0.125, 0.375, 0.9167, 0.625, 0.9167, 0.625, 1.0, 0.375, 1.0, 0.375, 0.75, 0.625, 0.75, 0.625, 0.75, 0.375, 0.75, 0.625, 0.0, 0.375, 0.0, 0.375, 0.0, 0.625, 0.0, 0.2917, 0.75, 0.375, 0.75, 0.375, 0.75, 0.2917, 0.75, 0.125, 0.75, 0.2083, 0.75, 0.2083, 0.75, 0.125, 0.75, 0.2083, 0.75, 0.2917, 0.75, 0.2917, 0.75, 0.2083, 0.75, 0.375, 0.75, 0.625, 0.75, 0.625, 0.8333, 0.375, 0.8333, 0.375, 0.8333, 0.625, 0.8333, 0.625, 0.9167, 0.375, 0.9167, 0.125, 0.5106, 0.2083, 0.5106, 0.2083, 0.625, 0.125, 0.625, 0.2083, 0.5106, 0.2917, 0.5106, 0.2917, 0.625, 0.2083, 0.625, 0.625, 0.5106, 0.7083, 0.5106, 0.7083, 0.625, 0.625, 0.625, 0.7083, 0.5106, 0.7917, 0.5106, 0.7917, 0.625, 0.7083, 0.625, 0.625, 0.625, 0.7083, 0.625, 0.7083, 0.75, 0.625, 0.75, 0.7083, 0.625, 0.7917, 0.625, 0.7917, 0.75, 0.7083, 0.75, 0.125, 0.625, 0.2083, 0.625, 0.2083, 0.75, 0.125, 0.75, 0.2083, 0.625, 0.2917, 0.625, 0.2917, 0.75, 0.2083, 0.75, 0.625, 0.75, 0.7083, 0.75, 0.7083, 0.75, 0.625, 0.75, 0.7083, 0.75, 0.7917, 0.75, 0.7917, 0.75, 0.7083, 0.75, 0.375, 0.25, 0.625, 0.25, 0.625, 0.3333, 0.375, 0.3333, 0.375, 0.3333, 0.625, 0.3333, 0.625, 0.4167, 0.375, 0.4167, 0.7083, 0.5, 0.7917, 0.5, 0.7917, 0.5106, 0.7083, 0.5106, 0.625, 0.5, 0.7083, 0.5, 0.7083, 0.5106, 0.625, 0.5106, 0.125, 0.5, 0.2083, 0.5, 0.2083, 0.5106, 0.125, 0.5106, 0.375, 0.5, 0.625, 0.5, 0.625, 0.5106, 0.375, 0.5106, 0.2917, 0.5, 0.375, 0.5, 0.375, 0.5106, 0.2917, 0.5106, 0.7917, 0.5, 0.875, 0.5, 0.875, 0.5106, 0.7917, 0.5106, 0.375, 0.125, 0.625, 0.125, 0.625, 0.2394, 0.375, 0.2394, 0.375, 0.3333, 0.375, 0.4167, 0.375, 0.4167, 0.375, 0.3333, 0.2083, 0.5, 0.2917, 0.5, 0.2917, 0.5106, 0.2083, 0.5106, 0.2917, 0.5, 0.2917, 0.5106, 0.2917, 0.5106, 0.2917, 0.5, 0.2917, 0.5106, 0.2083, 0.5106, 0.2083, 0.5106, 0.2917, 0.5106, 0.2083, 0.5106, 0.2083, 0.5, 0.2083, 0.5, 0.2083, 0.5106, 0.375, 0.3333, 0.375, 0.4167, 0.375, 0.4167, 0.375, 0.3333, 0.2917, 0.5, 0.2917, 0.5, 0.2917, 0.5, 0.2917, 0.5, 0.2083, 0.5, 0.2083, 0.5, 0.2083, 0.5, 0.2083, 0.5, 0.2083, 0.5, 0.2083, 0.5, 0.2083, 0.5, 0.2083, 0.5, 0.2917, 0.5, 0.2083, 0.5, 0.2083, 0.5, 0.2917, 0.5, 0.2917, 0.5, 0.2083, 0.5, 0.2083, 0.5, 0.2917, 0.5, 0.375, 0.3333, 0.375, 0.4167, 0.375, 0.4167, 0.375, 0.3333, 0.2917, 0.5, 0.2917, 0.5, 0.2917, 0.5, 0.2917, 0.5])
me_cube_005.materials.append(mat_material_001)
me_cube_005.use_remesh_fix_poles = True
me_cube_005.use_remesh_preserve_attributes = False
me_cube_005.update()
me_cylinder_005 = bpy.data.meshes.new('Cylinder.005')
me_cylinder_005.from_pydata([(0.0, 1.0, -1.0), (0.0, 1.0, 1.0), (0.7071, 0.7071, -1.0), (0.7071, 0.7071, 1.0), (1.0, -4.371e-08, -1.0), (1.0, -4.371e-08, 1.0), (0.7071, -0.7071, -1.0), (0.7071, -0.7071, 1.0), (-8.742e-08, -1.0, -1.0), (-8.742e-08, -1.0, 1.0), (-0.7071, -0.7071, -1.0), (-0.7071, -0.7071, 1.0), (-1.0, 1.192e-08, -1.0), (-1.0, 1.192e-08, 1.0), (-0.7071, 0.7071, -1.0), (-0.7071, 0.7071, 1.0)], [], [(0, 1, 3, 2), (2, 3, 5, 4), (4, 5, 7, 6), (6, 7, 9, 8), (8, 9, 11, 10), (10, 11, 13, 12), (3, 1, 15, 13, 11, 9, 7, 5), (12, 13, 15, 14), (14, 15, 1, 0), (0, 2, 4, 6, 8, 10, 12, 14)])
_uv = me_cylinder_005.uv_layers.new(name='UVMap')
_uv.uv.foreach_set('vector', [1.0, 0.5, 1.0, 1.0, 0.875, 1.0, 0.875, 0.5, 0.875, 0.5, 0.875, 1.0, 0.75, 1.0, 0.75, 0.5, 0.75, 0.5, 0.75, 1.0, 0.625, 1.0, 0.625, 0.5, 0.625, 0.5, 0.625, 1.0, 0.5, 1.0, 0.5, 0.5, 0.5, 0.5, 0.5, 1.0, 0.375, 1.0, 0.375, 0.5, 0.375, 0.5, 0.375, 1.0, 0.25, 1.0, 0.25, 0.5, 0.4197, 0.4197, 0.25, 0.49, 0.08029, 0.4197, 0.01, 0.25, 0.08029, 0.08029, 0.25, 0.01, 0.4197, 0.08029, 0.49, 0.25, 0.25, 0.5, 0.25, 1.0, 0.125, 1.0, 0.125, 0.5, 0.125, 0.5, 0.125, 1.0, 0.0, 1.0, 0.0, 0.5, 0.75, 0.49, 0.9197, 0.4197, 0.99, 0.25, 0.9197, 0.08029, 0.75, 0.01, 0.5803, 0.08029, 0.51, 0.25, 0.5803, 0.4197])
me_cylinder_005.materials.append(mat_material_001)
me_cylinder_005.use_remesh_fix_poles = True
me_cylinder_005.use_remesh_preserve_attributes = False
me_cylinder_005.update()
me_cube_004 = bpy.data.meshes.new('Cube.004')
me_cube_004.from_pydata([(-0.796, -1.0, -0.628), (-0.628, -1.0, -0.796), (-0.7468, -1.0, -0.7468), (-0.628, -1.0, 0.796), (-0.796, -1.0, 0.628), (-0.7468, -1.0, 0.7468), (-0.6254, 1.0, -0.7833), (-0.7833, 1.0, -0.6254), (-0.7371, 1.0, -0.7371), (-0.7833, 1.0, 0.6254), (-0.6254, 1.0, 0.7833), (-0.7371, 1.0, 0.7371), (0.628, -1.0, -0.796), (0.796, -1.0, -0.628), (0.7468, -1.0, -0.7468), (0.796, -1.0, 0.628), (0.628, -1.0, 0.796), (0.7468, -1.0, 0.7468), (0.7833, 1.0, -0.6254), (0.6254, 1.0, -0.7833), (0.7371, 1.0, -0.7371), (0.6254, 1.0, 0.7833), (0.7833, 1.0, 0.6254), (0.7371, 1.0, 0.7371), (-0.6685, -1.0, -1.0), (-0.9029, -1.0, -0.9029), (-1.0, -1.0, -0.6685), (-0.9029, -1.0, 0.9029), (-0.6685, -1.0, 1.0), (-1.0, -1.0, 0.6685), (0.9029, -1.0, -0.9029), (0.6685, -1.0, -1.0), (1.0, -1.0, -0.6685), (0.6685, -1.0, 1.0), (0.9029, -1.0, 0.9029), (1.0, -1.0, 0.6685), (-0.628, -0.8963, -0.796), (-0.7468, -0.8963, -0.7468), (-0.796, -0.8963, -0.628), (-0.7468, -0.8963, 0.7468), (-0.628, -0.8963, 0.796), (-0.796, -0.8963, 0.628), (0.7468, -0.8963, -0.7468), (0.628, -0.8963, -0.796), (0.796, -0.8963, -0.628), (0.628, -0.8963, 0.796), (0.7468, -0.8963, 0.7468), (0.796, -0.8963, 0.628), (-0.9029, 1.0, -0.9029), (-0.6685, 1.0, -1.0), (-1.0, 1.0, -0.6685), (-0.6685, 1.0, 1.0), (-0.9029, 1.0, 0.9029), (-1.0, 1.0, 0.6685), (0.6685, 1.0, -1.0), (0.9029, 1.0, -0.9029), (1.0, 1.0, -0.6685), (0.9029, 1.0, 0.9029), (0.6685, 1.0, 1.0), (1.0, 1.0, 0.6685), (-0.6321, 1.887, -0.6321), (-0.5364, 1.887, -0.6718), (-0.6718, 1.887, -0.5364), (-0.5364, 1.887, 0.6718), (-0.6321, 1.887, 0.6321), (-0.6718, 1.887, 0.5364), (0.5364, 1.887, -0.6718), (0.6321, 1.887, -0.6321), (0.6718, 1.887, -0.5364), (0.6321, 1.887, 0.6321), (0.5364, 1.887, 0.6718), (0.6718, 1.887, 0.5364)], [], [(5, 4, 41, 39), (56, 59, 35, 32), (58, 51, 28, 33), (26, 29, 53, 50), (10, 21, 70, 63), (49, 24, 25, 48), (48, 25, 26, 50), (28, 51, 52, 27), (27, 52, 53, 29), (31, 54, 55, 30), (30, 55, 56, 32), (58, 33, 34, 57), (57, 34, 35, 59), (49, 54, 31, 24), (1, 2, 25, 24), (2, 0, 26, 25), (5, 3, 28, 27), (4, 5, 27, 29), (14, 12, 31, 30), (13, 14, 30, 32), (16, 17, 34, 33), (17, 15, 35, 34), (12, 1, 24, 31), (0, 4, 29, 26), (15, 13, 32, 35), (3, 16, 33, 28), (43, 42, 44, 47, 46, 45, 40, 39, 41, 38, 37, 36), (13, 15, 47, 44), (2, 1, 36, 37), (15, 17, 46, 47), (12, 14, 42, 43), (16, 3, 40, 45), (0, 2, 37, 38), (1, 12, 43, 36), (14, 13, 44, 42), (3, 5, 39, 40), (4, 0, 38, 41), (17, 16, 45, 46), (8, 6, 49, 48), (7, 8, 48, 50), (10, 11, 52, 51), (11, 9, 53, 52), (19, 20, 55, 54), (20, 18, 56, 55), (23, 21, 58, 57), (22, 23, 57, 59), (6, 19, 54, 49), (9, 7, 50, 53), (21, 10, 51, 58), (18, 22, 59, 56), (61, 60, 62, 65, 64, 63, 70, 69, 71, 68, 67, 66), (6, 8, 60, 61), (23, 22, 71, 69), (20, 19, 66, 67), (22, 18, 68, 71), (8, 7, 62, 60), (19, 6, 61, 66), (18, 20, 67, 68), (11, 10, 63, 64), (7, 9, 65, 62), (21, 23, 69, 70), (9, 11, 64, 65)])
me_cube_004.polygons.foreach_set('material_index', [0, 0, 0, 0, 0, 0, 0, 0, 0, 0, 0, 0, 0, 0, 0, 0, 0, 0, 0, 0, 0, 0, 0, 0, 0, 0, 1, 0, 0, 0, 0, 0, 0, 0, 0, 0, 0, 0, 0, 0, 0, 0, 0, 0, 0, 0, 0, 0, 0, 0, 0, 0, 0, 0, 0, 0, 0, 0, 0, 0, 0, 0])
_uv = me_cube_004.uv_layers.new(name='UVMap')
_uv.uv.foreach_set('vector', [0.5933, 0.9683, 0.5785, 0.9745, 0.5785, 0.9745, 0.5933, 0.9683, 0.4164, 0.5, 0.5836, 0.5, 0.5836, 0.75, 0.4164, 0.75, 0.6664, 0.5, 0.8336, 0.5, 0.8336, 0.75, 0.6664, 0.75, 0.4164, 0.0, 0.5836, 0.0, 0.5836, 0.25, 0.4164, 0.25, 0.5979, 0.2968, 0.5979, 0.4532, 0.5979, 0.4532, 0.5979, 0.2968, 0.1664, 0.5, 0.1664, 0.75, 0.125, 0.75, 0.125, 0.5, 0.375, 0.25, 0.375, 0.0, 0.4164, 0.0, 0.4164, 0.25, 0.8336, 0.75, 0.8336, 0.5, 0.875, 0.5, 0.875, 0.75, 0.625, 0.0, 0.625, 0.25, 0.5836, 0.25, 0.5836, 0.0, 0.3336, 0.75, 0.3336, 0.5, 0.375, 0.5, 0.375, 0.75, 0.375, 0.75, 0.375, 0.5, 0.4164, 0.5, 0.4164, 0.75, 0.6664, 0.5, 0.6664, 0.75, 0.625, 0.75, 0.625, 0.5, 0.625, 0.5, 0.625, 0.75, 0.5836, 0.75, 0.5836, 0.5, 0.1664, 0.5, 0.3336, 0.5, 0.3336, 0.75, 0.1664, 0.75, 0.4005, 0.9535, 0.4067, 0.9683, 0.3871, 0.9879, 0.375, 0.9586, 0.4067, 0.9683, 0.4215, 0.9745, 0.4164, 1.0, 0.3871, 0.9879, 0.5933, 0.9683, 0.5995, 0.9535, 0.625, 0.9586, 0.6129, 0.9879, 0.5785, 0.9745, 0.5933, 0.9683, 0.6129, 0.9879, 0.5836, 1.0, 0.4067, 0.7817, 0.4005, 0.7965, 0.375, 0.7914, 0.3871, 0.7621, 0.4215, 0.7755, 0.4067, 0.7817, 0.3871, 0.7621, 0.4164, 0.75, 0.5995, 0.7965, 0.5933, 0.7817, 0.6129, 0.7621, 0.625, 0.7914, 0.5933, 0.7817, 0.5785, 0.7755, 0.5836, 0.75, 0.6129, 0.7621, 0.4005, 0.7965, 0.4005, 0.9535, 0.375, 0.9586, 0.375, 0.7914, 0.4215, 0.9745, 0.5785, 0.9745, 0.5836, 1.0, 0.4164, 1.0, 0.5785, 0.7755, 0.4215, 0.7755, 0.4164, 0.75, 0.5836, 0.75, 0.5995, 0.9535, 0.5995, 0.7965, 0.625, 0.7914, 0.625, 0.9586, 0.4005, 0.7965, 0.4067, 0.7817, 0.4215, 0.7755, 0.5785, 0.7755, 0.5933, 0.7817, 0.5995, 0.7965, 0.5995, 0.9535, 0.5933, 0.9683, 0.5785, 0.9745, 0.4215, 0.9745, 0.4067, 0.9683, 0.4005, 0.9535, 0.4215, 0.7755, 0.5785, 0.7755, 0.5785, 0.7755, 0.4215, 0.7755, 0.4067, 0.9683, 0.4005, 0.9535, 0.4005, 0.9535, 0.4067, 0.9683, 0.5785, 0.7755, 0.5933, 0.7817, 0.5933, 0.7817, 0.5785, 0.7755, 0.4005, 0.7965, 0.4067, 0.7817, 0.4067, 0.7817, 0.4005, 0.7965, 0.5995, 0.7965, 0.5995, 0.9535, 0.5995, 0.9535, 0.5995, 0.7965, 0.4215, 0.9745, 0.4067, 0.9683, 0.4067, 0.9683, 0.4215, 0.9745, 0.4005, 0.9535, 0.4005, 0.7965, 0.4005, 0.7965, 0.4005, 0.9535, 0.4067, 0.7817, 0.4215, 0.7755, 0.4215, 0.7755, 0.4067, 0.7817, 0.5995, 0.9535, 0.5933, 0.9683, 0.5933, 0.9683, 0.5995, 0.9535, 0.5785, 0.9745, 0.4215, 0.9745, 0.4215, 0.9745, 0.5785, 0.9745, 0.5933, 0.7817, 0.5995, 0.7965, 0.5995, 0.7965, 0.5933, 0.7817, 0.4079, 0.2829, 0.4021, 0.2968, 0.375, 0.2914, 0.3871, 0.2621, 0.4218, 0.2771, 0.4079, 0.2829, 0.3871, 0.2621, 0.4164, 0.25, 0.5979, 0.2968, 0.5921, 0.2829, 0.6129, 0.2621, 0.625, 0.2914, 0.5921, 0.2829, 0.5782, 0.2771, 0.5836, 0.25, 0.6129, 0.2621, 0.4021, 0.4532, 0.4079, 0.4671, 0.3871, 0.4879, 0.375, 0.4586, 0.4079, 0.4671, 0.4218, 0.4729, 0.4164, 0.5, 0.3871, 0.4879, 0.5921, 0.4671, 0.5979, 0.4532, 0.625, 0.4586, 0.6129, 0.4879, 0.5782, 0.4729, 0.5921, 0.4671, 0.6129, 0.4879, 0.5836, 0.5, 0.4021, 0.2968, 0.4021, 0.4532, 0.375, 0.4586, 0.375, 0.2914, 0.5782, 0.2771, 0.4218, 0.2771, 0.4164, 0.25, 0.5836, 0.25, 0.5979, 0.4532, 0.5979, 0.2968, 0.625, 0.2914, 0.625, 0.4586, 0.4218, 0.4729, 0.5782, 0.4729, 0.5836, 0.5, 0.4164, 0.5, 0.4021, 0.2968, 0.4079, 0.2829, 0.4218, 0.2771, 0.5782, 0.2771, 0.5921, 0.2829, 0.5979, 0.2968, 0.5979, 0.4532, 0.5921, 0.4671, 0.5782, 0.4729, 0.4218, 0.4729, 0.4079, 0.4671, 0.4021, 0.4532, 0.4021, 0.2968, 0.4079, 0.2829, 0.4079, 0.2829, 0.4021, 0.2968, 0.5921, 0.4671, 0.5782, 0.4729, 0.5782, 0.4729, 0.5921, 0.4671, 0.4079, 0.4671, 0.4021, 0.4532, 0.4021, 0.4532, 0.4079, 0.4671, 0.5782, 0.4729, 0.4218, 0.4729, 0.4218, 0.4729, 0.5782, 0.4729, 0.4079, 0.2829, 0.4218, 0.2771, 0.4218, 0.2771, 0.4079, 0.2829, 0.4021, 0.4532, 0.4021, 0.2968, 0.4021, 0.2968, 0.4021, 0.4532, 0.4218, 0.4729, 0.4079, 0.4671, 0.4079, 0.4671, 0.4218, 0.4729, 0.5921, 0.2829, 0.5979, 0.2968, 0.5979, 0.2968, 0.5921, 0.2829, 0.4218, 0.2771, 0.5782, 0.2771, 0.5782, 0.2771, 0.4218, 0.2771, 0.5979, 0.4532, 0.5921, 0.4671, 0.5921, 0.4671, 0.5979, 0.4532, 0.5782, 0.2771, 0.5921, 0.2829, 0.5921, 0.2829, 0.5782, 0.2771])
me_cube_004.materials.append(mat_material_002)
me_cube_004.materials.append(mat_material_003)
me_cube_004.use_remesh_fix_poles = True
me_cube_004.use_remesh_preserve_attributes = False
me_cube_004.update()

# ---- objects
ob_cylinder = bpy.data.objects.new('Cylinder', me_cylinder)
ob_chairspoke = bpy.data.objects.new('ChairSpoke', me_cube_001)
ob_chairwheel = bpy.data.objects.new('ChairWheel', me_cylinder_001)
ob_chairspoke_001 = bpy.data.objects.new('ChairSpoke.001', me_cube_002)
ob_chairwheel_001 = bpy.data.objects.new('ChairWheel.001', me_cylinder_002)
ob_chairspoke_002 = bpy.data.objects.new('ChairSpoke.002', me_cube_003)
ob_chairwheel_002 = bpy.data.objects.new('ChairWheel.002', me_cylinder_003)
ob_chairspoke_003 = bpy.data.objects.new('ChairSpoke.003', me_cube_005)
ob_chairwheel_003 = bpy.data.objects.new('ChairWheel.003', me_cylinder_005)
ob_cube = bpy.data.objects.new('Cube', me_cube_004)

# ---- transforms, parenting, visibility, modifiers, constraints
ob_cylinder.location = (-0.07067, 0.0, -0.3239)
ob_cylinder.rotation_euler = (0.0, -0.0, -0.7854)
ob_cylinder.scale = (0.1229, 0.1229, 0.1253)
ob_chairspoke.location = (0.2692, 0.3399, -1.154)
ob_chairspoke.rotation_euler = (0.0, -0.0, -0.7854)
ob_chairspoke.scale = (0.1303, 0.4292, 0.07262)
ob_chairwheel.location = (0.6135, 0.6841, -1.459)
ob_chairwheel.rotation_euler = (-1.571, -0.0, -0.7854)
ob_chairwheel.scale = (0.2, 0.2, 0.12)
ob_chairspoke_001.location = (-0.4105, -0.3399, -1.154)
ob_chairspoke_001.rotation_euler = (0.0, 0.0, 2.356)
ob_chairspoke_001.scale = (0.1303, 0.4292, 0.07262)
ob_chairwheel_001.location = (-0.7548, -0.6841, -1.459)
ob_chairwheel_001.rotation_euler = (-1.571, 0.0, 2.356)
ob_chairwheel_001.scale = (0.2, 0.2, 0.12)
ob_chairspoke_002.location = (0.2692, -0.3399, -1.154)
ob_chairspoke_002.rotation_euler = (0.0, -0.0, -2.356)
ob_chairspoke_002.scale = (0.1303, 0.4292, 0.07262)
ob_chairwheel_002.location = (0.5877, -0.6583, -1.459)
ob_chairwheel_002.rotation_euler = (-1.571, 0.0, -3.927)
ob_chairwheel_002.scale = (0.2, 0.2, 0.12)
ob_chairspoke_003.location = (-0.4105, 0.3399, -1.154)
ob_chairspoke_003.rotation_euler = (0.0, -0.0, -5.498)
ob_chairspoke_003.scale = (0.1303, 0.4292, 0.07262)
ob_chairwheel_003.location = (-0.729, 0.6583, -1.459)
ob_chairwheel_003.rotation_euler = (-1.571, -0.0, -7.069)
ob_chairwheel_003.scale = (0.2, 0.2, 0.12)
ob_cube.location = (-0.07067, 0.0, 2.812)
ob_cube.scale = (0.8662, 0.3352, 0.6975)

# ---- collection membership
col_collection.objects.link(ob_cylinder)
col_collection.objects.link(ob_chairspoke)
col_collection.objects.link(ob_chairwheel)
col_collection.objects.link(ob_chairspoke_001)
col_collection.objects.link(ob_chairwheel_001)
col_collection.objects.link(ob_chairspoke_002)
col_collection.objects.link(ob_chairwheel_002)
col_collection.objects.link(ob_chairspoke_003)
col_collection.objects.link(ob_chairwheel_003)
col_collection.objects.link(ob_cube)

# ---- scene / render settings (as saved in the file)
scene.frame_start = 1; scene.frame_end = 250; scene.frame_set(11)
scene.render.engine = 'BLENDER_EEVEE_NEXT'
scene.cycles.use_denoising = False
scene.cycles.samples = 128
scene.cycles.sampling_pattern = 'TABULATED_SOBOL'
scene.cycles.use_adaptive_sampling = False
scene.cycles.use_light_tree = False
scene.view_settings.view_transform = 'Filmic'
bpy.context.view_layer.update()

# ---- added for rendering (the .blend has no active camera and no usable light): camera, sun
cam_auto = bpy.data.cameras.new('AutoCamera')
cam_auto.lens = 50.0
cam_auto.sensor_width = 36.0
cam_auto.clip_end = 1000.0
ob_auto_camera = bpy.data.objects.new('AutoCamera', cam_auto)
scene.collection.objects.link(ob_auto_camera)
ob_auto_camera.location = (5.27133, -6.41041, 5.19894)
ob_auto_camera.rotation_euler = (1.09748, -7.21219e-08, 0.694738)
scene.camera = ob_auto_camera
light_auto_sun = bpy.data.lights.new('AutoSun', 'SUN')
light_auto_sun.energy = 3.0
light_auto_sun.angle = 0.0523599
ob_auto_sun = bpy.data.objects.new('AutoSun', light_auto_sun)
scene.collection.objects.link(ob_auto_sun)
ob_auto_sun.rotation_euler = (0.872665, 0.174533, 0.523599)
bpy.context.view_layer.update()

